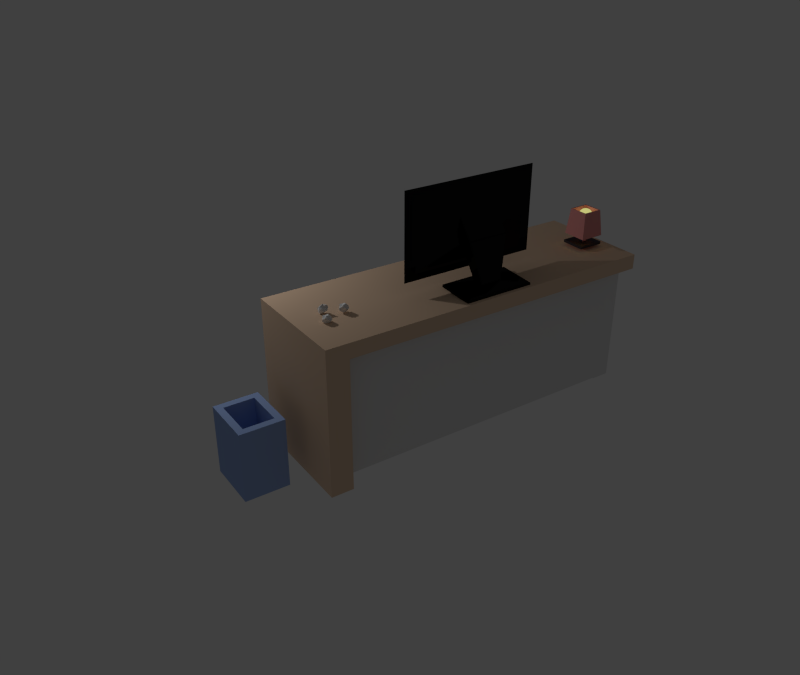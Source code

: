 # Source: deskr.blend  (saved by Blender 2.66.1; exported with 4.5.12 LTS)
import bpy
from mathutils import Matrix  # noqa: F401  (used for matrix-valued properties, if any)

bpy.ops.wm.read_factory_settings(use_empty=True)
scene = bpy.context.scene
scene.name = 'Scene'

# ---- collections
col_collection_1 = bpy.data.collections.new('Collection 1'); scene.collection.children.link(col_collection_1)
col_collection_3 = bpy.data.collections.new('Collection 3'); scene.collection.children.link(col_collection_3)
col_collection_3.hide_render = True
col_collection_3.hide_viewport = True
col_collection_4 = bpy.data.collections.new('Collection 4'); scene.collection.children.link(col_collection_4)
col_collection_4.hide_render = True
col_collection_4.hide_viewport = True

# ---- materials (node trees are filled in below, after node groups)
mat_material_014 = bpy.data.materials.new('Material.014')
mat_material_014.alpha_threshold = 0.0
mat_material_014.roughness = 0.5
mat_material_014.line_color = (0.0, 0.0, 0.0, 1.0)
mat_material_015 = bpy.data.materials.new('Material.015')
mat_material_015.alpha_threshold = 0.0
mat_material_015.roughness = 0.5
mat_material_015.line_color = (0.0, 0.0, 0.0, 1.0)
mat_material_013 = bpy.data.materials.new('Material.013')
mat_material_013.alpha_threshold = 0.0
mat_material_013.roughness = 0.5
mat_material_013.line_color = (0.0, 0.0, 0.0, 1.0)
mat_material_011 = bpy.data.materials.new('Material.011')
mat_material_011.alpha_threshold = 0.0
mat_material_011.roughness = 0.5
mat_material_011.line_color = (0.0, 0.0, 0.0, 1.0)
mat_material_012 = bpy.data.materials.new('Material.012')
mat_material_012.alpha_threshold = 0.0
mat_material_012.roughness = 0.5
mat_material_012.line_color = (0.0, 0.0, 0.0, 1.0)
mat_material_003 = bpy.data.materials.new('Material.003')
mat_material_003.alpha_threshold = 0.0
mat_material_003.roughness = 0.5
mat_material_003.line_color = (0.0, 0.0, 0.0, 1.0)
mat_material_004 = bpy.data.materials.new('Material.004')
mat_material_004.alpha_threshold = 0.0
mat_material_004.diffuse_color = (0.8, 0.5775, 0.4088, 1.0)
mat_material_004.roughness = 0.5
mat_material_004.line_color = (0.0, 0.0, 0.0, 1.0)
mat_material = bpy.data.materials.new('Material')
mat_material.alpha_threshold = 0.0
mat_material.roughness = 0.5
mat_material.line_color = (0.0, 0.0, 0.0, 1.0)

# ---- material node trees
mat_material_014.use_nodes = True; mat_material_014.node_tree.nodes.clear()
_N = mat_material_014.node_tree.nodes; _L = mat_material_014.node_tree.links
n0 = _N.new('ShaderNodeOutputMaterial'); n0.name = 'Material Output'; n0.location = (300, 300)
n0.width = 120
n1 = _N.new('ShaderNodeBsdfAnisotropic'); n1.name = 'Glossy BSDF'; n1.location = (100, 300)
n1.distribution = 'BECKMANN'
n1.inputs[0].default_value = (0.009018, 0.009018, 0.009018, 1.0)
n1.inputs[1].default_value = 0.0
_L.new(n1.outputs[0], n0.inputs[0])
n0.is_active_output = True
mat_material_015.use_nodes = True; mat_material_015.node_tree.nodes.clear()
_N = mat_material_015.node_tree.nodes; _L = mat_material_015.node_tree.links
n0 = _N.new('ShaderNodeOutputMaterial'); n0.name = 'Material Output'; n0.location = (300, 300)
n0.width = 120
n1 = _N.new('ShaderNodeBsdfDiffuse'); n1.name = 'Diffuse BSDF'; n1.location = (10, 300)
n1.inputs[0].default_value = (0.3321, 0.4635, 0.8, 1.0)
_L.new(n1.outputs[0], n0.inputs[0])
n0.is_active_output = True
mat_material_013.use_nodes = True; mat_material_013.node_tree.nodes.clear()
_N = mat_material_013.node_tree.nodes; _L = mat_material_013.node_tree.links
n0 = _N.new('ShaderNodeOutputMaterial'); n0.name = 'Material Output'; n0.location = (300, 300)
n0.width = 120
n1 = _N.new('ShaderNodeEmission'); n1.name = 'Emission'; n1.location = (100, 300)
n1.width = 150
n1.inputs[0].default_value = (0.8, 0.7845, 0.2731, 1.0)
n1.inputs[1].default_value = 0.7
_L.new(n1.outputs[0], n0.inputs[0])
n0.is_active_output = True
mat_material_011.use_nodes = True; mat_material_011.node_tree.nodes.clear()
_N = mat_material_011.node_tree.nodes; _L = mat_material_011.node_tree.links
n0 = _N.new('ShaderNodeOutputMaterial'); n0.name = 'Material Output'; n0.location = (300, 300)
n0.width = 120
n1 = _N.new('ShaderNodeBsdfDiffuse'); n1.name = 'Diffuse BSDF'; n1.location = (100, 300)
n1.inputs[0].default_value = (0.8, 0.3194, 0.3092, 1.0)
_L.new(n1.outputs[0], n0.inputs[0])
n0.is_active_output = True
mat_material_012.use_nodes = True; mat_material_012.node_tree.nodes.clear()
_N = mat_material_012.node_tree.nodes; _L = mat_material_012.node_tree.links
n0 = _N.new('ShaderNodeOutputMaterial'); n0.name = 'Material Output'; n0.location = (300, 300)
n0.width = 120
n1 = _N.new('ShaderNodeBsdfAnisotropic'); n1.name = 'Glossy BSDF'; n1.location = (100, 300)
n1.distribution = 'BECKMANN'
n1.inputs[0].default_value = (0.07024, 0.06202, 0.07658, 1.0)
n1.inputs[1].default_value = 0.5477
_L.new(n1.outputs[0], n0.inputs[0])
n0.is_active_output = True

# ---- world
world_world = bpy.data.worlds.new('World'); scene.world = world_world
world_world.color = (0.05088, 0.05088, 0.05088)
world_world.use_sun_shadow = False
world_world.sun_shadow_jitter_overblur = 0.0
world_world.cycles.sampling_method = 'MANUAL'
world_world.cycles.sample_map_resolution = 256

# ---- cameras
cam_camera = bpy.data.cameras.new('Camera')
cam_camera.clip_end = 100.0
cam_camera.lens = 35.0
cam_camera.sensor_width = 32.0
cam_camera.sensor_height = 18.0
cam_camera.ortho_scale = 7.314
cam_camera.dof.focus_distance = 0.0

# ---- lights
light_lamp = bpy.data.lights.new('Lamp', 'POINT')
light_lamp.transmission_factor = 0.0
light_lamp.cutoff_distance = 30.0
light_lamp.energy = 100.0
light_lamp.shadow_buffer_clip_start = 1.001
light_lamp.shadow_soft_size = 0.1
light_lamp.shadow_maximum_resolution = 0.006
light_lamp.use_absolute_resolution = True
light_lamp.cycles.use_multiple_importance_sampling = False

# ---- meshes
me_icosphere = bpy.data.meshes.new('Icosphere')
me_icosphere.from_pydata([(0.0, 0.0, -0.7384), (0.7236, -0.5257, -0.4472), (0.1078, 0.3281, -0.07426), (-1.329, -0.2893, 0.01971), (-0.2764, 0.8506, -0.4472), (0.745, 0.1687, -0.21), (0.2764, -0.4232, 0.4472), (-0.4404, -0.9091, 0.4331), (-0.7375, 0.3168, 0.7276), (-0.199, 0.8506, 0.4472), (0.8944, 0.0, 0.4472), (0.0, 0.0, 0.5485), (0.4253, -0.309, -0.589), (0.2629, -0.1811, -0.08476), (-0.1625, 0.1279, -0.4097), (0.4253, 0.309, -0.589), (0.8506, 0.0, -0.5257), (0.0872, -0.1937, -0.7167), (-0.7659, -0.5574, -0.4993), (-0.9662, -0.2663, 0.1059), (-0.4026, 0.2319, -0.9663), (0.2629, 0.809, -0.5257), (0.9724, -0.04804, 0.2372), (0.9511, -0.309, 0.0), (0.5878, -0.3816, 0.0), (0.0, -0.5726, 0.0), (0.4708, -0.8861, -0.2051), (-0.711, -0.937, -0.1371), (-1.399, 0.1001, 0.2804), (-0.6017, 0.6001, 0.2804), (0.0, 1.0, 0.0), (0.6092, 0.452, 0.2372), (0.6882, -0.5, 0.5257), (-0.2629, -0.809, 0.5257), (-0.8506, 0.0, 0.5257), (-0.7383, 0.809, 0.5257), (0.6882, 0.5, 0.5257), (0.5257, 0.0, 0.3992), (0.1625, -0.5, 0.8507), (-0.4253, -0.309, 0.8507), (-0.4253, 0.309, 0.8507), (-0.313, 0.5, 0.3992)], [], [(0, 12, 14), (1, 12, 16), (0, 14, 18), (0, 18, 20), (0, 20, 15), (1, 16, 23), (2, 13, 25), (3, 17, 27), (4, 19, 29), (5, 21, 31), (1, 23, 24), (2, 25, 26), (3, 27, 28), (4, 29, 30), (5, 31, 22), (6, 32, 38), (7, 33, 39), (8, 34, 40), (9, 35, 41), (10, 36, 37), (14, 13, 2), (14, 12, 13), (12, 1, 13), (16, 15, 5), (16, 12, 15), (12, 0, 15), (18, 17, 3), (18, 14, 17), (14, 2, 17), (20, 19, 4), (20, 18, 19), (18, 3, 19), (15, 21, 5), (15, 20, 21), (20, 4, 21), (23, 22, 10), (23, 16, 22), (16, 5, 22), (25, 24, 6), (25, 13, 24), (13, 1, 24), (27, 26, 7), (27, 17, 26), (17, 2, 26), (29, 28, 8), (29, 19, 28), (19, 3, 28), (31, 30, 9), (31, 21, 30), (21, 4, 30), (24, 32, 6), (24, 23, 32), (23, 10, 32), (26, 33, 7), (26, 25, 33), (25, 6, 33), (28, 34, 8), (28, 27, 34), (27, 7, 34), (30, 35, 9), (30, 29, 35), (29, 8, 35), (22, 36, 10), (22, 31, 36), (31, 9, 36), (38, 37, 11), (38, 32, 37), (32, 10, 37), (39, 38, 11), (39, 33, 38), (33, 6, 38), (40, 39, 11), (40, 34, 39), (34, 7, 39), (41, 40, 11), (41, 35, 40), (35, 8, 40), (37, 41, 11), (37, 36, 41), (36, 9, 41)])
me_icosphere.use_remesh_preserve_volume = False
me_icosphere.use_remesh_preserve_attributes = False
me_icosphere.use_mirror_vertex_groups = False
me_icosphere.update()
me_cube_004 = bpy.data.meshes.new('Cube.004')
me_cube_004.from_pydata([(0.7632, 1.275, -1.007), (-1.237, 1.275, -1.007), (0.7632, 1.275, 0.1957), (-1.237, 1.275, 0.1957), (0.8245, 1.303, -1.043), (-1.298, 1.303, -1.043), (0.8245, 1.303, 0.2326), (-1.298, 1.303, 0.2326), (0.06815, 1.303, -0.5888), (-0.5418, 1.303, -0.5888), (0.06815, 1.303, -0.2221), (-0.5418, 1.303, -0.2221), (0.8245, 1.303, -1.043), (-1.298, 1.303, -1.043), (0.8245, 1.303, 0.2326), (-1.298, 1.303, 0.2326), (0.06815, 1.303, -0.5888), (-0.5418, 1.303, -0.5888), (0.06815, 1.303, -0.2221), (-0.5418, 1.303, -0.2221), (0.04358, 1.457, -0.6186), (-0.5851, 1.457, -0.6186), (0.04358, 1.457, -0.2406), (-0.5851, 1.457, -0.2406), (-0.1749, 1.466, -0.4872), (-0.3667, 1.466, -0.4872), (-0.1749, 1.466, -0.372), (-0.3667, 1.466, -0.372), (0.04358, 1.329, -0.3367), (-0.5851, 1.329, -0.3367), (0.04358, 1.663, -0.5147), (-0.5851, 1.663, -0.5147), (-0.1749, 1.441, -0.4064), (-0.3667, 1.441, -0.4064), (-0.1749, 1.543, -0.4606), (-0.3667, 1.543, -0.4606), (0.04358, 1.328, -0.3384), (-0.5891, 1.328, -0.3384), (0.04358, 1.662, -0.5164), (-0.5891, 1.662, -0.5164), (-0.1749, 1.44, -0.4081), (-0.3667, 1.44, -0.4081), (-0.1749, 1.542, -0.4624), (-0.3667, 1.542, -0.4624), (-0.111, 1.596, -1.117), (-0.4346, 1.596, -1.117), (-0.111, 1.766, -1.127), (-0.4346, 1.766, -1.127), (-0.1749, 1.626, -1.012), (-0.3667, 1.626, -1.012), (-0.1749, 1.727, -1.067), (-0.3667, 1.727, -1.067), (0.2626, 1.396, -1.161), (-0.8082, 1.396, -1.161), (0.2626, 1.96, -1.193), (-0.8082, 1.96, -1.193), (0.2626, 1.393, -1.198), (-0.8082, 1.393, -1.198), (0.2626, 1.958, -1.23), (-0.8082, 1.958, -1.23), (0.8245, 1.303, -1.043), (0.7636, 1.274, -1.007), (-1.237, 1.274, -1.007), (-1.298, 1.303, -1.043), (0.7636, 1.274, 0.196), (0.8245, 1.303, 0.2326), (-1.298, 1.303, 0.2326), (-1.237, 1.274, 0.196), (0.7632, 1.268, -1.007), (-1.237, 1.268, -1.007), (0.7636, 1.268, -1.007), (-1.237, 1.268, -1.007), (0.7636, 1.268, 0.196), (-1.237, 1.268, 0.196)], [], [(0, 1, 21, 20), (66, 63, 5, 7), (63, 60, 4, 5), (60, 65, 6, 4), (65, 66, 7, 6), (0, 2, 64, 61), (3, 1, 62, 67), (2, 3, 67, 64), (7, 5, 9, 11), (5, 4, 8, 9), (6, 7, 11, 10), (4, 6, 10, 8), (10, 6, 14, 18), (8, 10, 18, 16), (5, 9, 17, 13), (4, 8, 16, 12), (10, 11, 19, 18), (11, 9, 17, 19), (11, 7, 15, 19), (9, 8, 16, 17), (21, 23, 31, 29), (18, 19, 27, 26), (2, 0, 20, 22), (19, 17, 25, 27), (17, 16, 24, 25), (3, 2, 22, 23), (16, 18, 26, 24), (1, 3, 23, 21), (33, 32, 40, 41), (26, 27, 35, 34), (20, 21, 29, 28), (27, 25, 33, 35), (22, 20, 28, 30), (25, 24, 32, 33), (24, 26, 34, 32), (23, 22, 30, 31), (42, 43, 51, 50), (32, 34, 42, 40), (31, 30, 38, 39), (29, 31, 39, 37), (34, 35, 43, 42), (28, 29, 37, 36), (35, 33, 41, 43), (30, 28, 36, 38), (45, 47, 55, 53), (36, 37, 45, 44), (43, 41, 49, 51), (38, 36, 44, 46), (41, 40, 48, 49), (40, 42, 50, 48), (39, 38, 46, 47), (37, 39, 47, 45), (53, 55, 59, 57), (44, 45, 53, 52), (47, 46, 54, 55), (46, 44, 52, 54), (57, 59, 58, 56), (52, 53, 57, 56), (55, 54, 58, 59), (54, 52, 56, 58), (1, 0, 2, 3), (60, 63, 62, 61), (64, 67, 66, 65), (61, 64, 65, 60), (67, 62, 63, 66), (62, 1, 69, 71), (69, 68, 70, 71), (64, 61, 70, 72), (62, 67, 73, 71), (0, 61, 70, 68), (1, 0, 68, 69), (61, 62, 71, 70), (67, 64, 72, 73)])
me_cube_004.materials.append(mat_material_014)
me_cube_004.use_remesh_preserve_volume = False
me_cube_004.use_remesh_preserve_attributes = False
me_cube_004.use_mirror_vertex_groups = False
me_cube_004.auto_texspace = False
me_cube_004.update()
me_cube_003 = bpy.data.meshes.new('Cube.003')
me_cube_003.from_pydata([(3.925, -0.9385, 0.975), (3.925, -0.3184, 0.975), (4.689, -0.3184, 0.975), (4.689, -0.9385, 0.975), (3.925, -0.9385, 1.965), (3.925, -0.3184, 1.965), (4.689, -0.3184, 1.965), (4.689, -0.9385, 1.965), (4.005, -0.8581, 1.055), (4.005, -0.3987, 1.055), (4.609, -0.3987, 1.055), (4.609, -0.8581, 1.055), (4.023, -0.84, 1.965), (4.023, -0.4168, 1.965), (4.591, -0.4168, 1.965), (4.591, -0.84, 1.965), (3.925, -0.3184, 1.867), (3.925, -0.9385, 1.867), (4.689, -0.3184, 1.867), (4.689, -0.9385, 1.867), (3.925, -0.9385, 1.113), (4.689, -0.9385, 1.113), (4.689, -0.3184, 1.113), (3.925, -0.3184, 1.113)], [], [(20, 23, 1, 0), (23, 22, 2, 1), (22, 21, 3, 2), (21, 20, 0, 3), (0, 1, 2, 3), (8, 9, 13, 12), (9, 10, 14, 13), (10, 11, 15, 14), (11, 8, 12, 15), (11, 10, 9, 8), (6, 5, 13, 14), (7, 6, 14, 15), (5, 4, 12, 13), (4, 7, 15, 12), (4, 5, 16, 17), (5, 6, 18, 16), (6, 7, 19, 18), (7, 4, 17, 19), (16, 18, 22, 23), (18, 19, 21, 22), (17, 16, 23, 20), (19, 17, 20, 21)])
me_cube_003.materials.append(mat_material_015)
me_cube_003.use_remesh_preserve_volume = False
me_cube_003.use_remesh_preserve_attributes = False
me_cube_003.use_mirror_vertex_groups = False
me_cube_003.update()
me_sphere = bpy.data.meshes.new('Sphere')
me_sphere.from_pydata([(-1.038, -3.434, -0.4578), (-1.057, -3.434, -0.4636), (-1.074, -3.434, -0.4729), (-1.09, -3.434, -0.4855), (-1.102, -3.434, -0.5009), (-1.112, -3.434, -0.5184), (-1.118, -3.434, -0.5374), (-1.12, -3.434, -0.5572), (-1.118, -3.434, -0.577), (-1.112, -3.434, -0.596), (-1.056, -3.434, -0.7299), (-1.05, -3.434, -0.7368), (-1.043, -3.434, -0.7425), (-1.036, -3.434, -0.7467), (-1.027, -3.434, -0.7493), (-1.038, -3.43, -0.4578), (-1.056, -3.426, -0.4636), (-1.073, -3.423, -0.4729), (-1.088, -3.42, -0.4855), (-1.101, -3.418, -0.5009), (-1.11, -3.416, -0.5184), (-1.116, -3.415, -0.5374), (-1.118, -3.414, -0.5572), (-1.116, -3.415, -0.577), (-1.11, -3.416, -0.596), (-1.055, -3.427, -0.7299), (-1.05, -3.428, -0.7368), (-1.043, -3.429, -0.7425), (-1.035, -3.431, -0.7467), (-1.027, -3.432, -0.7493), (-1.036, -3.426, -0.4578), (-1.054, -3.419, -0.4636), (-1.07, -3.412, -0.4729), (-1.084, -3.407, -0.4855), (-1.096, -3.402, -0.5009), (-1.105, -3.398, -0.5184), (-1.11, -3.396, -0.5374), (-1.112, -3.395, -0.5572), (-1.11, -3.396, -0.577), (-1.105, -3.398, -0.596), (-1.053, -3.42, -0.7299), (-1.048, -3.422, -0.7368), (-1.042, -3.424, -0.7425), (-1.034, -3.427, -0.7467), (-1.026, -3.431, -0.7493), (-1.035, -3.423, -0.4578), (-1.05, -3.412, -0.4636), (-1.065, -3.403, -0.4729), (-1.078, -3.394, -0.4855), (-1.088, -3.387, -0.5009), (-1.096, -3.382, -0.5184), (-1.101, -3.379, -0.5374), (-1.102, -3.378, -0.5572), (-1.101, -3.379, -0.577), (-1.096, -3.382, -0.596), (-1.05, -3.413, -0.7299), (-1.045, -3.416, -0.7368), (-1.039, -3.42, -0.7425), (-1.033, -3.424, -0.7467), (-1.026, -3.429, -0.7493), (-1.032, -3.42, -0.4578), (-1.046, -3.407, -0.4636), (-1.058, -3.394, -0.4729), (-1.069, -3.383, -0.4855), (-1.078, -3.374, -0.5009), (-1.084, -3.368, -0.5184), (-1.088, -3.364, -0.5374), (-1.09, -3.362, -0.5572), (-1.088, -3.364, -0.577), (-1.084, -3.368, -0.596), (-1.045, -3.407, -0.7299), (-1.041, -3.411, -0.7368), (-1.036, -3.416, -0.7425), (-1.03, -3.422, -0.7467), (-1.024, -3.428, -0.7493), (-1.029, -3.418, -0.4578), (-1.04, -3.402, -0.4636), (-1.049, -3.387, -0.4729), (-1.058, -3.374, -0.4855), (-1.065, -3.364, -0.5009), (-1.07, -3.356, -0.5184), (-1.073, -3.351, -0.5374), (-1.074, -3.35, -0.5572), (-1.073, -3.351, -0.577), (-1.07, -3.356, -0.596), (-1.039, -3.403, -0.7299), (-1.036, -3.407, -0.7368), (-1.032, -3.413, -0.7425), (-1.028, -3.42, -0.7467), (-1.023, -3.427, -0.7493), (-1.026, -3.416, -0.4578), (-1.033, -3.398, -0.4636), (-1.04, -3.382, -0.4729), (-1.046, -3.368, -0.4855), (-1.05, -3.356, -0.5009), (-1.054, -3.348, -0.5184), (-1.056, -3.342, -0.5374), (-1.057, -3.34, -0.5572), (-1.056, -3.342, -0.577), (-1.054, -3.348, -0.596), (-1.033, -3.399, -0.7299), (-1.03, -3.404, -0.7368), (-1.028, -3.411, -0.7425), (-1.025, -3.418, -0.7467), (-1.022, -3.426, -0.7493), (-1.022, -3.415, -0.4578), (-1.026, -3.396, -0.4636), (-1.029, -3.379, -0.4729), (-1.032, -3.364, -0.4855), (-1.035, -3.351, -0.5009), (-1.036, -3.342, -0.5184), (-1.038, -3.337, -0.5374), (-1.038, -3.335, -0.5572), (-1.038, -3.337, -0.577), (-1.036, -3.342, -0.596), (-1.026, -3.397, -0.7299), (-1.024, -3.402, -0.7368), (-1.023, -3.409, -0.7425), (-1.022, -3.417, -0.7467), (-1.02, -3.425, -0.7493), (-1.018, -3.414, -0.4578), (-1.018, -3.395, -0.4636), (-1.018, -3.378, -0.4729), (-1.018, -3.362, -0.4855), (-1.018, -3.35, -0.5009), (-1.018, -3.34, -0.5184), (-1.018, -3.335, -0.5374), (-1.018, -3.333, -0.5572), (-1.018, -3.335, -0.577), (-1.018, -3.34, -0.596), (-1.018, -3.396, -0.7299), (-1.018, -3.402, -0.7368), (-1.018, -3.409, -0.7425), (-1.018, -3.417, -0.7467), (-1.018, -3.425, -0.7493), (-1.014, -3.415, -0.4578), (-1.011, -3.396, -0.4636), (-1.007, -3.379, -0.4729), (-1.004, -3.364, -0.4855), (-1.002, -3.351, -0.5009), (-0.9999, -3.342, -0.5184), (-0.9988, -3.337, -0.5374), (-0.9984, -3.335, -0.5572), (-0.9988, -3.337, -0.577), (-0.9999, -3.342, -0.596), (-1.011, -3.397, -0.7299), (-1.012, -3.402, -0.7368), (-1.013, -3.409, -0.7425), (-1.015, -3.417, -0.7467), (-1.016, -3.425, -0.7493), (-1.011, -3.416, -0.4578), (-1.003, -3.398, -0.4636), (-0.9966, -3.382, -0.4729), (-0.9907, -3.368, -0.4855), (-0.9859, -3.356, -0.5009), (-0.9823, -3.348, -0.5184), (-0.9801, -3.342, -0.5374), (-0.9794, -3.34, -0.5572), (-0.9801, -3.342, -0.577), (-0.9823, -3.348, -0.596), (-1.004, -3.399, -0.7299), (-1.006, -3.404, -0.7368), (-1.008, -3.411, -0.7425), (-1.011, -3.418, -0.7467), (-1.015, -3.426, -0.7493), (-1.007, -3.418, -0.4578), (-0.9966, -3.402, -0.4636), (-0.9869, -3.387, -0.4729), (-0.9783, -3.374, -0.4855), (-0.9713, -3.364, -0.5009), (-0.9661, -3.356, -0.5184), (-0.9629, -3.351, -0.5374), (-0.9618, -3.35, -0.5572), (-0.9629, -3.351, -0.577), (-0.9661, -3.356, -0.596), (-0.9971, -3.403, -0.7299), (-1.0, -3.407, -0.7368), (-1.004, -3.413, -0.7425), (-1.008, -3.42, -0.7467), (-1.013, -3.427, -0.7493), (-1.004, -3.42, -0.4578), (-0.9907, -3.407, -0.4636), (-0.9783, -3.394, -0.4729), (-0.9675, -3.383, -0.4855), (-0.9586, -3.374, -0.5009), (-0.9519, -3.368, -0.5184), (-0.9479, -3.364, -0.5374), (-0.9465, -3.362, -0.5572), (-0.9479, -3.364, -0.577), (-0.9519, -3.368, -0.596), (-0.9914, -3.407, -0.7299), (-0.9954, -3.411, -0.7368), (-1.0, -3.416, -0.7425), (-1.006, -3.422, -0.7467), (-1.012, -3.428, -0.7493), (-1.002, -3.423, -0.4578), (-0.9859, -3.412, -0.4636), (-0.9713, -3.403, -0.4729), (-0.9586, -3.394, -0.4855), (-0.9481, -3.387, -0.5009), (-0.9403, -3.382, -0.5184), (-0.9355, -3.379, -0.5374), (-0.9339, -3.378, -0.5572), (-0.9355, -3.379, -0.577), (-0.9403, -3.382, -0.596), (-0.9867, -3.413, -0.7299), (-0.9914, -3.416, -0.7368), (-0.9971, -3.42, -0.7425), (-1.004, -3.424, -0.7467), (-1.011, -3.429, -0.7493), (-0.9999, -3.426, -0.4578), (-0.9823, -3.419, -0.4636), (-0.9661, -3.412, -0.4729), (-0.9519, -3.407, -0.4855), (-0.9403, -3.402, -0.5009), (-0.9316, -3.398, -0.5184), (-0.9263, -3.396, -0.5374), (-0.9245, -3.395, -0.5572), (-0.9263, -3.396, -0.577), (-0.9316, -3.398, -0.596), (-0.9832, -3.42, -0.7299), (-0.9884, -3.422, -0.7368), (-0.9948, -3.424, -0.7425), (-1.002, -3.427, -0.7467), (-1.01, -3.431, -0.7493), (-0.9988, -3.43, -0.4578), (-0.9801, -3.426, -0.4636), (-0.9629, -3.423, -0.4729), (-0.9479, -3.42, -0.4855), (-0.9355, -3.418, -0.5009), (-0.9263, -3.416, -0.5184), (-0.9206, -3.415, -0.5374), (-0.9187, -3.414, -0.5572), (-0.9206, -3.415, -0.577), (-0.9263, -3.416, -0.596), (-0.981, -3.427, -0.7299), (-0.9866, -3.428, -0.7368), (-0.9933, -3.429, -0.7425), (-1.001, -3.431, -0.7467), (-1.009, -3.432, -0.7493), (-0.9984, -3.434, -0.4578), (-0.9794, -3.434, -0.4636), (-0.9618, -3.434, -0.4729), (-0.9465, -3.434, -0.4855), (-0.9339, -3.434, -0.5009), (-0.9245, -3.434, -0.5184), (-0.9187, -3.434, -0.5374), (-0.9168, -3.434, -0.5572), (-0.9187, -3.434, -0.577), (-0.9245, -3.434, -0.596), (-0.9803, -3.434, -0.7299), (-0.986, -3.434, -0.7368), (-0.9929, -3.434, -0.7425), (-1.001, -3.434, -0.7467), (-1.009, -3.434, -0.7493), (-0.9988, -3.438, -0.4578), (-0.9801, -3.442, -0.4636), (-0.9629, -3.445, -0.4729), (-0.9479, -3.448, -0.4855), (-0.9355, -3.45, -0.5009), (-0.9263, -3.452, -0.5184), (-0.9206, -3.453, -0.5374), (-0.9187, -3.454, -0.5572), (-0.9206, -3.453, -0.577), (-0.9263, -3.452, -0.596), (-0.981, -3.441, -0.7299), (-0.9866, -3.44, -0.7368), (-0.9933, -3.439, -0.7425), (-1.001, -3.437, -0.7467), (-1.009, -3.436, -0.7493), (-0.9999, -3.442, -0.4578), (-0.9823, -3.449, -0.4636), (-0.9661, -3.456, -0.4729), (-0.9519, -3.461, -0.4855), (-0.9403, -3.466, -0.5009), (-0.9316, -3.47, -0.5184), (-0.9263, -3.472, -0.5374), (-0.9245, -3.473, -0.5572), (-0.9263, -3.472, -0.577), (-0.9316, -3.47, -0.596), (-0.9832, -3.449, -0.7299), (-0.9884, -3.446, -0.7368), (-0.9948, -3.444, -0.7425), (-1.002, -3.441, -0.7467), (-1.01, -3.437, -0.7493), (-1.002, -3.445, -0.4578), (-0.9859, -3.456, -0.4636), (-0.9713, -3.465, -0.4729), (-0.9586, -3.474, -0.4855), (-0.9481, -3.481, -0.5009), (-0.9403, -3.486, -0.5184), (-0.9355, -3.489, -0.5374), (-0.9339, -3.49, -0.5572), (-0.9355, -3.489, -0.577), (-0.9403, -3.486, -0.596), (-0.9867, -3.455, -0.7299), (-0.9914, -3.452, -0.7368), (-0.9971, -3.448, -0.7425), (-1.004, -3.444, -0.7467), (-1.011, -3.439, -0.7493), (-1.004, -3.448, -0.4578), (-0.9907, -3.461, -0.4636), (-0.9783, -3.474, -0.4729), (-0.9675, -3.485, -0.4855), (-0.9586, -3.494, -0.5009), (-0.9519, -3.5, -0.5184), (-0.9479, -3.504, -0.5374), (-0.9465, -3.506, -0.5572), (-0.9479, -3.504, -0.577), (-0.9519, -3.5, -0.596), (-0.9914, -3.461, -0.7299), (-0.9954, -3.457, -0.7368), (-1.0, -3.452, -0.7425), (-1.006, -3.446, -0.7467), (-1.012, -3.44, -0.7493), (-1.007, -3.45, -0.4578), (-0.9966, -3.466, -0.4636), (-0.9869, -3.481, -0.4729), (-0.9783, -3.494, -0.4855), (-0.9713, -3.504, -0.5009), (-0.9661, -3.512, -0.5184), (-0.9629, -3.517, -0.5374), (-0.9618, -3.518, -0.5572), (-0.9629, -3.517, -0.577), (-0.9661, -3.512, -0.596), (-0.9971, -3.466, -0.7299), (-1.0, -3.461, -0.7368), (-1.004, -3.455, -0.7425), (-1.008, -3.449, -0.7467), (-1.013, -3.441, -0.7493), (-1.018, -3.434, -0.7502), (-1.011, -3.452, -0.4578), (-1.003, -3.47, -0.4636), (-0.9966, -3.486, -0.4729), (-0.9907, -3.5, -0.4855), (-0.9859, -3.512, -0.5009), (-0.9823, -3.521, -0.5184), (-0.9801, -3.526, -0.5374), (-0.9794, -3.528, -0.5572), (-0.9801, -3.526, -0.577), (-0.9823, -3.521, -0.596), (-1.004, -3.469, -0.7299), (-1.006, -3.464, -0.7368), (-1.008, -3.457, -0.7425), (-1.011, -3.45, -0.7467), (-1.015, -3.442, -0.7493), (-1.014, -3.453, -0.4578), (-1.011, -3.472, -0.4636), (-1.007, -3.489, -0.4729), (-1.004, -3.504, -0.4855), (-1.002, -3.517, -0.5009), (-0.9999, -3.526, -0.5184), (-0.9988, -3.532, -0.5374), (-0.9984, -3.533, -0.5572), (-0.9988, -3.532, -0.577), (-0.9999, -3.526, -0.596), (-1.011, -3.471, -0.7299), (-1.012, -3.466, -0.7368), (-1.013, -3.459, -0.7425), (-1.015, -3.451, -0.7467), (-1.016, -3.443, -0.7493), (-1.018, -3.454, -0.4578), (-1.018, -3.473, -0.4636), (-1.018, -3.49, -0.4729), (-1.018, -3.506, -0.4855), (-1.018, -3.518, -0.5009), (-1.018, -3.528, -0.5184), (-1.018, -3.533, -0.5374), (-1.018, -3.535, -0.5572), (-1.018, -3.533, -0.577), (-1.018, -3.528, -0.596), (-1.018, -3.472, -0.7299), (-1.018, -3.466, -0.7368), (-1.018, -3.459, -0.7425), (-1.018, -3.451, -0.7467), (-1.018, -3.443, -0.7493), (-1.022, -3.453, -0.4578), (-1.026, -3.472, -0.4636), (-1.029, -3.489, -0.4729), (-1.032, -3.504, -0.4855), (-1.035, -3.517, -0.5009), (-1.036, -3.526, -0.5184), (-1.038, -3.532, -0.5374), (-1.038, -3.533, -0.5572), (-1.038, -3.532, -0.577), (-1.036, -3.526, -0.596), (-1.026, -3.471, -0.7299), (-1.024, -3.466, -0.7368), (-1.023, -3.459, -0.7425), (-1.022, -3.451, -0.7467), (-1.02, -3.443, -0.7493), (-1.026, -3.452, -0.4578), (-1.033, -3.47, -0.4636), (-1.04, -3.486, -0.4729), (-1.046, -3.5, -0.4855), (-1.05, -3.512, -0.5009), (-1.054, -3.521, -0.5184), (-1.056, -3.526, -0.5374), (-1.057, -3.528, -0.5572), (-1.056, -3.526, -0.577), (-1.054, -3.521, -0.596), (-1.033, -3.469, -0.7299), (-1.03, -3.464, -0.7368), (-1.028, -3.457, -0.7425), (-1.025, -3.45, -0.7467), (-1.022, -3.442, -0.7493), (-1.029, -3.45, -0.4578), (-1.04, -3.466, -0.4636), (-1.049, -3.481, -0.4729), (-1.058, -3.494, -0.4855), (-1.065, -3.504, -0.5009), (-1.07, -3.512, -0.5184), (-1.073, -3.517, -0.5374), (-1.074, -3.518, -0.5572), (-1.073, -3.517, -0.577), (-1.07, -3.512, -0.596), (-1.039, -3.466, -0.7299), (-1.036, -3.461, -0.7368), (-1.032, -3.455, -0.7425), (-1.028, -3.449, -0.7467), (-1.023, -3.441, -0.7493), (-1.032, -3.448, -0.4578), (-1.046, -3.461, -0.4636), (-1.058, -3.474, -0.4729), (-1.069, -3.485, -0.4855), (-1.078, -3.494, -0.5009), (-1.084, -3.5, -0.5184), (-1.088, -3.504, -0.5374), (-1.09, -3.506, -0.5572), (-1.088, -3.504, -0.577), (-1.084, -3.5, -0.596), (-1.045, -3.461, -0.7299), (-1.041, -3.457, -0.7368), (-1.036, -3.452, -0.7425), (-1.03, -3.446, -0.7467), (-1.024, -3.44, -0.7493), (-1.035, -3.445, -0.4578), (-1.05, -3.456, -0.4636), (-1.065, -3.465, -0.4729), (-1.078, -3.474, -0.4855), (-1.088, -3.481, -0.5009), (-1.096, -3.486, -0.5184), (-1.101, -3.489, -0.5374), (-1.102, -3.49, -0.5572), (-1.101, -3.489, -0.577), (-1.096, -3.486, -0.596), (-1.05, -3.455, -0.7299), (-1.045, -3.452, -0.7368), (-1.039, -3.448, -0.7425), (-1.033, -3.444, -0.7467), (-1.026, -3.439, -0.7493), (-1.018, -3.434, -0.4558), (-1.036, -3.442, -0.4578), (-1.054, -3.449, -0.4636), (-1.07, -3.456, -0.4729), (-1.084, -3.461, -0.4855), (-1.096, -3.466, -0.5009), (-1.105, -3.47, -0.5184), (-1.11, -3.472, -0.5374), (-1.112, -3.473, -0.5572), (-1.11, -3.472, -0.577), (-1.105, -3.47, -0.596), (-1.053, -3.449, -0.7299), (-1.048, -3.446, -0.7368), (-1.042, -3.444, -0.7425), (-1.034, -3.441, -0.7467), (-1.026, -3.437, -0.7493), (-1.038, -3.438, -0.4578), (-1.056, -3.442, -0.4636), (-1.073, -3.445, -0.4729), (-1.088, -3.448, -0.4855), (-1.101, -3.45, -0.5009), (-1.11, -3.452, -0.5184), (-1.116, -3.453, -0.5374), (-1.118, -3.454, -0.5572), (-1.116, -3.453, -0.577), (-1.11, -3.452, -0.596), (-1.055, -3.441, -0.7299), (-1.05, -3.44, -0.7368), (-1.043, -3.439, -0.7425), (-1.035, -3.437, -0.7467), (-1.027, -3.436, -0.7493)], [], [(11, 10, 25, 26), (6, 5, 20, 21), (1, 0, 15, 16), (12, 11, 26, 27), (7, 6, 21, 22), (2, 1, 16, 17), (13, 12, 27, 28), (8, 7, 22, 23), (3, 2, 17, 18), (14, 13, 28, 29), (9, 8, 23, 24), (4, 3, 18, 19), (10, 9, 24, 25), (5, 4, 19, 20), (26, 25, 40, 41), (21, 20, 35, 36), (16, 15, 30, 31), (27, 26, 41, 42), (22, 21, 36, 37), (17, 16, 31, 32), (28, 27, 42, 43), (23, 22, 37, 38), (18, 17, 32, 33), (29, 28, 43, 44), (24, 23, 38, 39), (19, 18, 33, 34), (25, 24, 39, 40), (20, 19, 34, 35), (40, 39, 54, 55), (35, 34, 49, 50), (41, 40, 55, 56), (36, 35, 50, 51), (31, 30, 45, 46), (42, 41, 56, 57), (37, 36, 51, 52), (32, 31, 46, 47), (43, 42, 57, 58), (38, 37, 52, 53), (33, 32, 47, 48), (44, 43, 58, 59), (39, 38, 53, 54), (34, 33, 48, 49), (48, 47, 62, 63), (59, 58, 73, 74), (54, 53, 68, 69), (49, 48, 63, 64), (55, 54, 69, 70), (50, 49, 64, 65), (56, 55, 70, 71), (51, 50, 65, 66), (46, 45, 60, 61), (57, 56, 71, 72), (52, 51, 66, 67), (47, 46, 61, 62), (58, 57, 72, 73), (53, 52, 67, 68), (67, 66, 81, 82), (62, 61, 76, 77), (73, 72, 87, 88), (68, 67, 82, 83), (63, 62, 77, 78), (74, 73, 88, 89), (69, 68, 83, 84), (64, 63, 78, 79), (70, 69, 84, 85), (65, 64, 79, 80), (71, 70, 85, 86), (66, 65, 80, 81), (61, 60, 75, 76), (72, 71, 86, 87), (86, 85, 100, 101), (81, 80, 95, 96), (76, 75, 90, 91), (87, 86, 101, 102), (82, 81, 96, 97), (77, 76, 91, 92), (88, 87, 102, 103), (83, 82, 97, 98), (78, 77, 92, 93), (89, 88, 103, 104), (84, 83, 98, 99), (79, 78, 93, 94), (85, 84, 99, 100), (80, 79, 94, 95), (100, 99, 114, 115), (95, 94, 109, 110), (101, 100, 115, 116), (96, 95, 110, 111), (91, 90, 105, 106), (102, 101, 116, 117), (97, 96, 111, 112), (92, 91, 106, 107), (103, 102, 117, 118), (98, 97, 112, 113), (93, 92, 107, 108), (104, 103, 118, 119), (99, 98, 113, 114), (94, 93, 108, 109), (108, 107, 122, 123), (119, 118, 133, 134), (114, 113, 128, 129), (109, 108, 123, 124), (115, 114, 129, 130), (110, 109, 124, 125), (116, 115, 130, 131), (111, 110, 125, 126), (106, 105, 120, 121), (117, 116, 131, 132), (112, 111, 126, 127), (107, 106, 121, 122), (118, 117, 132, 133), (113, 112, 127, 128), (127, 126, 141, 142), (122, 121, 136, 137), (133, 132, 147, 148), (128, 127, 142, 143), (123, 122, 137, 138), (134, 133, 148, 149), (129, 128, 143, 144), (124, 123, 138, 139), (130, 129, 144, 145), (125, 124, 139, 140), (131, 130, 145, 146), (126, 125, 140, 141), (121, 120, 135, 136), (132, 131, 146, 147), (146, 145, 160, 161), (141, 140, 155, 156), (136, 135, 150, 151), (147, 146, 161, 162), (142, 141, 156, 157), (137, 136, 151, 152), (148, 147, 162, 163), (143, 142, 157, 158), (138, 137, 152, 153), (149, 148, 163, 164), (144, 143, 158, 159), (139, 138, 153, 154), (145, 144, 159, 160), (140, 139, 154, 155), (160, 159, 174, 175), (155, 154, 169, 170), (161, 160, 175, 176), (156, 155, 170, 171), (151, 150, 165, 166), (162, 161, 176, 177), (157, 156, 171, 172), (152, 151, 166, 167), (163, 162, 177, 178), (158, 157, 172, 173), (153, 152, 167, 168), (164, 163, 178, 179), (159, 158, 173, 174), (154, 153, 168, 169), (179, 178, 193, 194), (174, 173, 188, 189), (169, 168, 183, 184), (175, 174, 189, 190), (170, 169, 184, 185), (176, 175, 190, 191), (171, 170, 185, 186), (166, 165, 180, 181), (177, 176, 191, 192), (172, 171, 186, 187), (167, 166, 181, 182), (178, 177, 192, 193), (173, 172, 187, 188), (168, 167, 182, 183), (182, 181, 196, 197), (193, 192, 207, 208), (188, 187, 202, 203), (183, 182, 197, 198), (194, 193, 208, 209), (189, 188, 203, 204), (184, 183, 198, 199), (190, 189, 204, 205), (185, 184, 199, 200), (191, 190, 205, 206), (186, 185, 200, 201), (181, 180, 195, 196), (192, 191, 206, 207), (187, 186, 201, 202), (201, 200, 215, 216), (196, 195, 210, 211), (207, 206, 221, 222), (202, 201, 216, 217), (197, 196, 211, 212), (208, 207, 222, 223), (203, 202, 217, 218), (198, 197, 212, 213), (209, 208, 223, 224), (204, 203, 218, 219), (199, 198, 213, 214), (205, 204, 219, 220), (200, 199, 214, 215), (206, 205, 220, 221), (220, 219, 234, 235), (215, 214, 229, 230), (221, 220, 235, 236), (216, 215, 230, 231), (211, 210, 225, 226), (222, 221, 236, 237), (217, 216, 231, 232), (212, 211, 226, 227), (223, 222, 237, 238), (218, 217, 232, 233), (213, 212, 227, 228), (224, 223, 238, 239), (219, 218, 233, 234), (214, 213, 228, 229), (239, 238, 253, 254), (234, 233, 248, 249), (229, 228, 243, 244), (235, 234, 249, 250), (230, 229, 244, 245), (236, 235, 250, 251), (231, 230, 245, 246), (226, 225, 240, 241), (237, 236, 251, 252), (232, 231, 246, 247), (227, 226, 241, 242), (238, 237, 252, 253), (233, 232, 247, 248), (228, 227, 242, 243), (242, 241, 256, 257), (253, 252, 267, 268), (248, 247, 262, 263), (243, 242, 257, 258), (254, 253, 268, 269), (249, 248, 263, 264), (244, 243, 258, 259), (250, 249, 264, 265), (245, 244, 259, 260), (251, 250, 265, 266), (246, 245, 260, 261), (241, 240, 255, 256), (252, 251, 266, 267), (247, 246, 261, 262), (261, 260, 275, 276), (256, 255, 270, 271), (267, 266, 281, 282), (262, 261, 276, 277), (257, 256, 271, 272), (268, 267, 282, 283), (263, 262, 277, 278), (258, 257, 272, 273), (269, 268, 283, 284), (264, 263, 278, 279), (259, 258, 273, 274), (265, 264, 279, 280), (260, 259, 274, 275), (266, 265, 280, 281), (280, 279, 294, 295), (275, 274, 289, 290), (281, 280, 295, 296), (276, 275, 290, 291), (271, 270, 285, 286), (282, 281, 296, 297), (277, 276, 291, 292), (272, 271, 286, 287), (283, 282, 297, 298), (278, 277, 292, 293), (273, 272, 287, 288), (284, 283, 298, 299), (279, 278, 293, 294), (274, 273, 288, 289), (299, 298, 313, 314), (294, 293, 308, 309), (289, 288, 303, 304), (295, 294, 309, 310), (290, 289, 304, 305), (296, 295, 310, 311), (291, 290, 305, 306), (286, 285, 300, 301), (297, 296, 311, 312), (292, 291, 306, 307), (287, 286, 301, 302), (298, 297, 312, 313), (293, 292, 307, 308), (288, 287, 302, 303), (313, 312, 327, 328), (308, 307, 322, 323), (303, 302, 317, 318), (314, 313, 328, 329), (309, 308, 323, 324), (304, 303, 318, 319), (310, 309, 324, 325), (305, 304, 319, 320), (311, 310, 325, 326), (306, 305, 320, 321), (301, 300, 315, 316), (312, 311, 326, 327), (307, 306, 321, 322), (302, 301, 316, 317), (316, 315, 331, 332), (327, 326, 342, 343), (322, 321, 337, 338), (317, 316, 332, 333), (328, 327, 343, 344), (323, 322, 338, 339), (318, 317, 333, 334), (329, 328, 344, 345), (324, 323, 339, 340), (319, 318, 334, 335), (325, 324, 340, 341), (320, 319, 335, 336), (326, 325, 341, 342), (321, 320, 336, 337), (336, 335, 350, 351), (342, 341, 356, 357), (337, 336, 351, 352), (332, 331, 346, 347), (343, 342, 357, 358), (338, 337, 352, 353), (333, 332, 347, 348), (344, 343, 358, 359), (339, 338, 353, 354), (334, 333, 348, 349), (345, 344, 359, 360), (340, 339, 354, 355), (335, 334, 349, 350), (341, 340, 355, 356), (355, 354, 369, 370), (350, 349, 364, 365), (356, 355, 370, 371), (351, 350, 365, 366), (357, 356, 371, 372), (352, 351, 366, 367), (347, 346, 361, 362), (358, 357, 372, 373), (353, 352, 367, 368), (348, 347, 362, 363), (359, 358, 373, 374), (354, 353, 368, 369), (349, 348, 363, 364), (360, 359, 374, 375), (374, 373, 388, 389), (369, 368, 383, 384), (364, 363, 378, 379), (375, 374, 389, 390), (370, 369, 384, 385), (365, 364, 379, 380), (371, 370, 385, 386), (366, 365, 380, 381), (372, 371, 386, 387), (367, 366, 381, 382), (362, 361, 376, 377), (373, 372, 387, 388), (368, 367, 382, 383), (363, 362, 377, 378), (377, 376, 391, 392), (388, 387, 402, 403), (383, 382, 397, 398), (378, 377, 392, 393), (389, 388, 403, 404), (384, 383, 398, 399), (379, 378, 393, 394), (390, 389, 404, 405), (385, 384, 399, 400), (380, 379, 394, 395), (386, 385, 400, 401), (381, 380, 395, 396), (387, 386, 401, 402), (382, 381, 396, 397), (396, 395, 410, 411), (402, 401, 416, 417), (397, 396, 411, 412), (392, 391, 406, 407), (403, 402, 417, 418), (398, 397, 412, 413), (393, 392, 407, 408), (404, 403, 418, 419), (399, 398, 413, 414), (394, 393, 408, 409), (405, 404, 419, 420), (400, 399, 414, 415), (395, 394, 409, 410), (401, 400, 415, 416), (415, 414, 429, 430), (410, 409, 424, 425), (416, 415, 430, 431), (411, 410, 425, 426), (417, 416, 431, 432), (412, 411, 426, 427), (407, 406, 421, 422), (418, 417, 432, 433), (413, 412, 427, 428), (408, 407, 422, 423), (419, 418, 433, 434), (414, 413, 428, 429), (409, 408, 423, 424), (420, 419, 434, 435), (434, 433, 448, 449), (429, 428, 443, 444), (424, 423, 438, 439), (435, 434, 449, 450), (430, 429, 444, 445), (425, 424, 439, 440), (431, 430, 445, 446), (426, 425, 440, 441), (432, 431, 446, 447), (427, 426, 441, 442), (422, 421, 436, 437), (433, 432, 447, 448), (428, 427, 442, 443), (423, 422, 437, 438), (448, 447, 463, 464), (443, 442, 458, 459), (438, 437, 453, 454), (449, 448, 464, 465), (444, 443, 459, 460), (439, 438, 454, 455), (450, 449, 465, 466), (445, 444, 460, 461), (440, 439, 455, 456), (446, 445, 461, 462), (441, 440, 456, 457), (447, 446, 462, 463), (442, 441, 457, 458), (437, 436, 452, 453), (463, 462, 477, 478), (458, 457, 472, 473), (453, 452, 467, 468), (464, 463, 478, 479), (459, 458, 473, 474), (454, 453, 468, 469), (465, 464, 479, 480), (460, 459, 474, 475), (455, 454, 469, 470), (466, 465, 480, 481), (461, 460, 475, 476), (456, 455, 470, 471), (462, 461, 476, 477), (457, 456, 471, 472), (330, 14, 29), (0, 451, 15), (330, 29, 44), (15, 451, 30), (330, 44, 59), (30, 451, 45), (330, 59, 74), (45, 451, 60), (330, 74, 89), (60, 451, 75), (330, 89, 104), (75, 451, 90), (330, 104, 119), (90, 451, 105), (330, 119, 134), (105, 451, 120), (330, 134, 149), (120, 451, 135), (330, 149, 164), (135, 451, 150), (330, 164, 179), (150, 451, 165), (330, 179, 194), (165, 451, 180), (330, 194, 209), (180, 451, 195), (330, 209, 224), (195, 451, 210), (210, 451, 225), (330, 224, 239), (330, 239, 254), (225, 451, 240), (330, 254, 269), (240, 451, 255), (330, 269, 284), (255, 451, 270), (270, 451, 285), (330, 284, 299), (330, 299, 314), (285, 451, 300), (330, 314, 329), (300, 451, 315), (330, 329, 345), (315, 451, 331), (331, 451, 346), (330, 345, 360), (330, 360, 375), (346, 451, 361), (330, 375, 390), (361, 451, 376), (330, 390, 405), (376, 451, 391), (391, 451, 406), (330, 405, 420), (330, 420, 435), (406, 451, 421), (330, 435, 450), (421, 451, 436), (330, 450, 466), (436, 451, 452), (452, 451, 467), (330, 466, 481), (471, 470, 3, 4), (330, 481, 14), (477, 476, 9, 10), (472, 471, 4, 5), (467, 451, 0), (478, 477, 10, 11), (473, 472, 5, 6), (468, 467, 0, 1), (479, 478, 11, 12), (474, 473, 6, 7), (469, 468, 1, 2), (480, 479, 12, 13), (475, 474, 7, 8), (470, 469, 2, 3), (481, 480, 13, 14), (476, 475, 8, 9)])
me_sphere.materials.append(mat_material_013)
me_sphere.use_remesh_preserve_volume = False
me_sphere.use_remesh_preserve_attributes = False
me_sphere.use_mirror_vertex_groups = False
me_sphere.update()
me_plane = bpy.data.meshes.new('Plane')
me_plane.from_pydata([(-0.3553, -0.361, 0.5707), (0.3553, -0.361, 0.5707), (-0.3553, 0.3612, 0.5707), (0.3553, 0.3612, 0.5707), (-0.2757, -0.2813, 1.388), (0.2757, -0.2813, 1.388), (-0.2757, 0.2816, 1.388), (0.2757, 0.2816, 1.388), (-0.04932, 0.04583, 0.9169), (0.0493, 0.04583, 0.9169), (-0.04932, -0.04558, 0.9169), (0.0493, -0.04558, 0.9169), (0.3018, -0.3381, 0.3316), (-0.336, -0.3381, 0.3316), (0.3018, 0.36, 0.3316), (-0.336, 0.36, 0.3316), (0.07638, -0.07267, 0.301), (-0.07641, -0.07267, 0.301), (0.07638, 0.07292, 0.301), (-0.07641, 0.07292, 0.301), (-0.3882, -0.3938, 0.5771), (0.3882, -0.3938, 0.5771), (-0.3882, 0.3941, 0.5771), (0.3882, 0.3941, 0.5771), (-0.3086, -0.3142, 1.394), (0.3085, -0.3142, 1.394), (-0.3086, 0.3144, 1.394), (0.3085, 0.3144, 1.394), (-0.07641, 0.07292, 0.7687), (0.07638, 0.07292, 0.7687), (-0.07641, -0.07267, 0.7687), (0.07638, -0.07267, 0.7687), (0.3884, -0.4143, 0.3587), (-0.3724, -0.4143, 0.3587), (0.3884, 0.4153, 0.3587), (-0.3724, 0.4153, 0.3587), (0.3884, -0.4143, 0.2731), (-0.3724, -0.4143, 0.2731), (0.3884, 0.4153, 0.2731), (-0.3724, 0.4153, 0.2731)], [], [(0, 2, 6, 4), (2, 3, 7, 6), (3, 1, 5, 7), (1, 0, 4, 5), (8, 9, 11, 10), (13, 15, 14, 12), (19, 17, 30, 28), (17, 16, 31, 30), (24, 26, 22, 20), (26, 27, 23, 22), (27, 25, 21, 23), (25, 24, 20, 21), (30, 31, 29, 28), (18, 19, 28, 29), (16, 18, 29, 31), (18, 16, 17, 19), (32, 34, 35, 33), (39, 38, 36, 37), (39, 37, 33, 35), (36, 38, 34, 32), (37, 36, 32, 33), (38, 39, 35, 34), (3, 2, 22, 23), (2, 0, 20, 22), (0, 1, 21, 20), (6, 7, 27, 26), (1, 3, 23, 21), (7, 5, 25, 27), (5, 4, 24, 25), (4, 6, 26, 24)])
me_plane.polygons.foreach_set('material_index', [0, 0, 0, 0, 0, 0, 0, 2, 0, 0, 0, 0, 0, 2, 2, 0, 2, 0, 2, 2, 2, 2, 0, 0, 0, 0, 0, 0, 0, 0])
me_plane.materials.append(mat_material_011)
me_plane.materials.append(None)
me_plane.materials.append(mat_material_012)
me_plane.use_remesh_preserve_volume = False
me_plane.use_remesh_preserve_attributes = False
me_plane.use_mirror_vertex_groups = False
me_plane.update()
me_cube_001 = bpy.data.meshes.new('Cube.001')
me_cube_001.from_pydata([(-0.2725, 0.6676, -0.1669), (-0.2725, 1.0, -0.1669), (1.0, 1.0, -0.1669), (1.0, 0.6676, -0.1669), (-0.2725, 0.6676, 1.785), (-0.2725, 1.0, 1.785), (1.0, 1.0, 1.785), (1.0, 0.6676, 1.785), (-0.2725, 0.6676, 2.008), (-0.2725, 1.0, 2.008), (1.0, 1.0, 2.008), (1.0, 0.6676, 2.008), (-0.2725, -4.222, 1.785), (1.0, -4.222, 1.785), (-0.2725, -4.222, 2.008), (1.0, -4.222, 2.008), (0.816, -4.215, 1.643), (0.816, -4.055, 1.643), (0.9916, -4.055, 1.643), (0.9916, -4.215, 1.643), (0.816, -4.215, 1.936), (0.816, -3.923, 1.936), (0.9916, -3.923, 1.936), (0.9916, -4.215, 1.936), (0.816, -4.215, -0.1209), (0.816, -4.055, -0.1209), (0.9916, -4.055, -0.1209), (0.9916, -4.215, -0.1209), (0.1496, -3.923, 1.936), (0.1496, -4.215, 1.936), (0.1496, -4.215, 1.643), (0.1496, -3.923, 1.643), (0.1496, -3.923, 1.643), (0.1496, -4.215, 1.643), (0.1496, -4.215, -0.1209), (0.1496, -3.923, -0.1209), (0.02772, 0.9804, 1.643), (0.02772, 0.9804, 1.936), (0.02772, 0.9804, -0.1209), (0.1496, 0.9804, 1.936), (0.1496, 0.9804, 1.643), (0.1496, 0.9804, 1.643), (0.1496, 0.9804, -0.1209), (-0.03619, -3.923, 1.936), (-0.03619, -4.215, 1.936), (-0.03619, -4.215, 1.643), (-0.03619, -3.923, 1.643), (-0.03619, -3.923, 1.643), (-0.03619, -4.215, 1.643), (-0.03619, -4.215, -0.1209), (-0.03619, -3.923, -0.1209), (-0.03619, 0.9804, 1.936), (-0.03619, 0.9804, 1.643), (-0.03619, 0.9804, 1.643), (-0.03619, 0.9804, -0.1209), (0.1496, -3.923, 1.957), (0.1496, 0.9804, 1.957), (-0.03619, -3.923, 1.957), (-0.03619, 0.9804, 1.957), (0.1496, -4.203, -0.1209), (-0.03619, -4.203, -0.1209), (0.1496, -4.203, 1.957), (-0.03619, -4.203, 1.957), (0.1496, -3.923, -0.1071), (0.1496, 0.9804, -0.1071), (-0.03619, -3.923, -0.1071), (-0.03619, 0.9804, -0.1071), (0.1273, -4.215, 1.643), (0.1273, -4.055, 1.643), (0.1273, -4.215, -0.1209), (0.1273, -4.055, -0.1209), (0.08895, -4.215, 1.643), (0.08895, -4.055, 1.643), (0.08895, -4.215, 1.936), (0.08895, -3.923, 1.936), (-0.716, 0.6676, -0.1669), (-0.716, 1.0, -0.1669), (-0.716, 0.6676, 1.785), (-0.716, 1.0, 1.785), (0.5565, 0.6676, 1.785), (-0.716, 0.6676, 2.008), (-0.716, 1.0, 2.008), (-0.716, -4.222, 1.785), (0.5565, -4.222, 1.785), (-0.716, -4.222, 2.008), (-0.4797, -3.923, 1.936), (-0.4797, -3.923, 1.643), (-0.4797, -3.923, -0.1209), (-0.4797, 0.9804, 1.936), (-0.4797, 0.9804, 1.643), (-0.4797, -3.923, 1.957), (-0.4797, -4.203, -0.1209), (-0.4797, -4.203, 1.957), (-0.4797, -3.923, -0.1071), (-0.4797, 0.9804, -0.1071)], [], [(1, 0, 75, 76), (5, 6, 2, 1), (6, 7, 3, 2), (7, 4, 0, 3), (0, 1, 2, 3), (62, 57, 90, 92), (11, 10, 9, 8), (6, 5, 9, 10), (46, 65, 93, 86), (7, 6, 10, 11), (12, 13, 15, 14), (13, 12, 82, 83), (11, 8, 14, 15), (7, 11, 15, 13), (36, 41, 42, 38), (37, 39, 40, 36), (16, 20, 73, 71), (21, 22, 18, 17), (22, 23, 19, 18), (23, 20, 16, 19), (19, 16, 24, 27), (23, 22, 21, 20), (24, 25, 26, 27), (17, 18, 26, 25), (17, 25, 70, 68), (18, 19, 27, 26), (33, 34, 49, 48), (40, 39, 51, 52), (32, 33, 48, 47), (54, 50, 57, 58), (43, 44, 45, 46), (12, 14, 84, 82), (47, 48, 49, 50), (47, 50, 54, 53), (28, 29, 44, 43), (41, 32, 47, 53), (34, 35, 50, 49), (29, 30, 45, 44), (46, 31, 63, 65), (30, 31, 46, 45), (39, 28, 43, 51), (42, 41, 53, 54), (55, 56, 58, 57), (42, 54, 58, 56), (35, 55, 61, 59), (35, 42, 56, 55), (60, 59, 61, 62), (50, 35, 59, 60), (7, 13, 83, 79), (55, 57, 62, 61), (63, 64, 66, 65), (57, 50, 87, 90), (31, 40, 64, 63), (40, 52, 66, 64), (67, 68, 70, 69), (24, 16, 67, 69), (16, 17, 68, 67), (25, 24, 69, 70), (73, 74, 72, 71), (21, 17, 72, 74), (17, 16, 71, 72), (20, 21, 74, 73), (77, 78, 76, 75), (80, 77, 82, 84), (78, 77, 80, 81), (77, 79, 83, 82), (85, 86, 89, 88), (90, 87, 91, 92), (89, 86, 93, 94), (14, 8, 80, 84), (51, 43, 85, 88), (4, 7, 79, 77), (65, 66, 94, 93), (50, 60, 91, 87), (43, 46, 86, 85), (5, 1, 76, 78), (9, 5, 78, 81), (66, 52, 89, 94), (8, 9, 81, 80), (52, 51, 88, 89), (0, 4, 77, 75), (60, 62, 92, 91)])
me_cube_001.polygons.foreach_set('material_index', [1, 1, 1, 1, 1, 0, 1, 1, 0, 0, 1, 1, 1, 1, 0, 0, 1, 1, 1, 1, 1, 0, 0, 1, 1, 1, 1, 0, 0, 0, 0, 1, 0, 0, 0, 0, 0, 1, 0, 0, 0, 0, 0, 0, 0, 0, 0, 0, 1, 0, 0, 0, 0, 0, 0, 1, 0, 0, 0, 1, 0, 0, 1, 1, 1, 1, 0, 0, 0, 1, 0, 1, 0, 0, 0, 1, 1, 0, 1, 0, 1, 1])
me_cube_001.materials.append(mat_material_003)
me_cube_001.materials.append(mat_material_004)
me_cube_001.use_remesh_preserve_volume = False
me_cube_001.use_remesh_preserve_attributes = False
me_cube_001.use_mirror_vertex_groups = False
me_cube_001.update()
me_cube_002 = bpy.data.meshes.new('Cube.002')
me_cube_002.from_pydata([(-0.183, -0.5979, 0.9904), (-0.183, 0.1385, 0.9904), (0.1699, 0.1385, 0.9904), (0.1699, -0.5979, 0.9904), (-0.2679, -0.7752, 1.894), (-0.2679, 0.3158, 1.894), (0.2549, 0.3158, 1.894), (0.2549, -0.7752, 1.894), (-0.1552, -0.5721, 1.023), (-0.1552, 0.1127, 1.023), (0.1421, 0.1127, 1.023), (0.1421, -0.5721, 1.023), (-0.2343, -0.7397, 1.905), (-0.2343, 0.2803, 1.905), (0.2213, 0.2803, 1.905), (0.2213, -0.7397, 1.905)], [], [(4, 5, 1, 0), (5, 6, 2, 1), (6, 7, 3, 2), (7, 4, 0, 3), (0, 1, 2, 3), (8, 9, 13, 12), (9, 10, 14, 13), (10, 11, 15, 14), (11, 8, 12, 15), (11, 10, 9, 8), (6, 5, 13, 14), (7, 6, 14, 15), (5, 4, 12, 13), (4, 7, 15, 12)])
me_cube_002.use_remesh_preserve_volume = False
me_cube_002.use_remesh_preserve_attributes = False
me_cube_002.use_mirror_vertex_groups = False
me_cube_002.update()
me_cube = bpy.data.meshes.new('Cube')
me_cube.from_pydata([(1.0, 7.369, 2.631), (1.0, -1.0, 2.631), (-1.0, -1.0, 2.631), (-1.0, 7.369, 2.631), (1.0, 7.369, 2.932), (1.0, -1.0, 2.932), (-1.0, -1.0, 2.932), (-1.0, 7.369, 2.932), (1.0, -0.6985, 2.631), (1.0, -0.5867, 2.631), (-1.0, -0.5867, 2.631), (-1.0, -0.6985, 2.631), (1.0, -0.6985, 2.932), (1.0, -0.5867, 2.932), (-1.0, -0.5867, 2.932), (-1.0, -0.6985, 2.932), (-1.0, 0.2203, 2.631), (-1.0, 0.09631, 2.631), (-1.0, 0.2203, 2.932), (-1.0, 0.09631, 2.932), (1.0, 0.2203, 2.631), (1.0, 0.09631, 2.631), (1.0, 0.2203, 2.932), (1.0, 0.09631, 2.932), (-1.0, 7.028, 2.631), (-1.0, 6.915, 2.631), (-1.0, 7.028, 2.932), (-1.0, 6.915, 2.932), (1.0, 7.028, 2.631), (1.0, 6.915, 2.631), (1.0, 7.028, 2.932), (1.0, 6.915, 2.932), (-1.0, 6.097, 2.631), (-1.0, 6.204, 2.631), (-1.0, 6.097, 2.932), (-1.0, 6.204, 2.932), (1.0, 6.097, 2.631), (1.0, 6.204, 2.631), (1.0, 6.097, 2.932), (1.0, 6.204, 2.932), (-0.6581, 7.369, 2.631), (-0.7649, 7.369, 2.631), (-0.6581, -1.0, 2.631), (-0.7649, -1.0, 2.631), (-0.6581, 7.369, 2.932), (-0.7649, 7.369, 2.932), (-0.6581, -1.0, 2.932), (-0.7649, -1.0, 2.932), (-0.6581, -0.6985, 2.631), (-0.7649, -0.6985, 2.631), (-0.6581, -0.5867, 2.631), (-0.7649, -0.5867, 2.631), (-0.7649, -0.6985, 2.932), (-0.6581, -0.6985, 2.932), (-0.7649, -0.5867, 2.932), (-0.6581, -0.5867, 2.932), (-0.6581, 0.09631, 2.631), (-0.7649, 0.09631, 2.631), (-0.6581, 0.2203, 2.631), (-0.7649, 0.2203, 2.631), (-0.7649, 0.09631, 2.932), (-0.6581, 0.09631, 2.932), (-0.7649, 0.2203, 2.932), (-0.6581, 0.2203, 2.932), (-0.6581, 6.915, 2.631), (-0.7649, 6.915, 2.631), (-0.6581, -0.6985, 0.571), (-0.7649, 7.028, 2.631), (-0.7649, 6.915, 2.932), (-0.6581, 6.915, 2.932), (-0.7649, 7.028, 2.932), (-0.6581, 7.028, 2.932), (0.7698, -0.6985, 0.571), (-0.7649, 6.097, 2.631), (-0.6581, 6.204, 2.631), (-0.7649, 6.204, 2.631), (-0.7649, 6.097, 2.932), (-0.6581, 6.097, 2.932), (-0.7649, 6.204, 2.932), (-0.6581, 6.204, 2.932), (0.6761, -0.6985, 2.932), (0.7698, -0.6985, 2.932), (0.6761, -0.5867, 2.932), (0.7698, -0.5867, 2.932), (0.6761, 0.09631, 2.932), (0.7698, 0.09631, 2.932), (0.6761, 0.2203, 2.932), (0.7698, 0.2203, 2.932), (0.6761, 6.915, 2.932), (0.7698, 6.915, 2.932), (0.6761, 7.028, 2.932), (0.7698, 7.028, 2.932), (0.6761, 6.097, 2.932), (0.7698, 6.097, 2.932), (0.6761, 6.204, 2.932), (0.7698, 6.204, 2.932), (0.6761, 7.369, 2.631), (0.7698, 7.369, 2.631), (0.6761, -1.0, 2.631), (0.7698, -1.0, 2.631), (0.6761, 7.369, 2.932), (0.7698, 7.369, 2.932), (0.6761, -1.0, 2.932), (0.7698, -1.0, 2.932), (0.6761, -0.6985, 2.631), (0.7698, -0.6985, 2.631), (0.6761, -0.5867, 2.631), (0.7698, -0.5867, 2.631), (0.6761, 0.09631, 2.631), (0.7698, 0.09631, 2.631), (0.6761, 0.2203, 2.631), (0.7698, 0.2203, 2.631), (0.6761, 6.915, 2.631), (0.7698, 6.915, 2.631), (-0.6581, 6.915, 0.571), (0.7698, 7.028, 2.631), (-0.7649, 6.915, 0.571), (0.7698, 6.097, 2.631), (0.6761, 6.204, 2.631), (0.7698, 6.204, 2.631), (-0.6581, -0.6985, 0.4471), (-0.7649, -0.6985, 0.4471), (-0.6581, -0.5867, 0.4471), (-0.7649, -0.5867, 0.4471), (-0.6581, 0.09631, 0.4471), (-0.7649, 0.09631, 0.4471), (-0.6581, 0.2203, 0.4471), (-0.7649, 0.2203, 0.4471), (-0.6581, 6.915, 0.4471), (-0.7649, 6.915, 0.4471), (-0.6581, 7.028, 0.4471), (-0.7649, 7.028, 0.4471), (-0.6581, 6.097, 0.4471), (-0.7649, 6.097, 0.4471), (-0.6581, 6.204, 0.4471), (-0.7649, 6.204, 0.4471), (0.6761, -0.6985, 0.4471), (0.7698, -0.6985, 0.4471), (0.6761, -0.5867, 0.4471), (0.7698, -0.5867, 0.4471), (0.6761, 0.09631, 0.4471), (0.7698, 0.09631, 0.4471), (0.6761, 0.2203, 0.4471), (0.7698, 0.2203, 0.4471), (0.6761, 6.915, 0.4471), (0.7698, 6.915, 0.4471), (0.6761, 7.028, 0.4471), (0.7698, 7.028, 0.4471), (0.6761, 6.097, 0.4471), (0.7698, 6.097, 0.4471), (0.6761, 6.204, 0.4471), (0.7698, 6.204, 0.4471), (0.6761, -0.6985, 0.571), (0.6761, 0.2203, 0.571), (0.6761, 0.09631, 0.571), (0.7698, -0.5867, 0.571), (0.6761, -0.5867, 0.571), (-0.7649, 6.204, 0.571), (-0.7649, 6.097, 0.571), (-0.6581, -0.5867, 0.571), (-0.7649, -0.5867, 0.571), (0.6761, 6.915, 0.571), (0.7698, 6.915, 0.571), (-0.7649, -0.6985, 0.571), (-0.7649, 0.2203, 0.571), (0.6761, 6.204, 0.571), (0.7698, 6.097, 0.571), (0.7698, 6.204, 0.571), (-0.7649, 0.09631, 0.571), (-0.6581, 6.204, 0.571), (-0.6581, 0.2203, 0.571), (0.7698, 0.09631, 0.571), (0.7698, 0.2203, 0.571), (-0.6581, 0.09631, 0.571), (0.7698, 7.028, 0.571), (-0.7649, 7.028, 0.571), (0.7698, 6.915, 2.128), (0.7698, 6.915, 2.078), (-0.7649, -0.5867, 2.128), (-0.7649, -0.5867, 2.078), (0.7698, 6.097, 2.128), (0.7698, 6.097, 2.078), (-0.7649, -0.6985, 2.128), (-0.7649, -0.6985, 2.078), (-0.6581, 6.204, 2.128), (-0.6581, 6.204, 2.078), (0.7698, 6.204, 2.128), (0.7698, 6.204, 2.078), (-0.6581, 0.2203, 2.128), (-0.6581, 0.2203, 2.078), (-0.7649, 0.09631, 2.128), (-0.7649, 0.09631, 2.078), (0.6761, 0.2203, 2.128), (0.6761, 0.2203, 2.078), (-0.6581, -0.6985, 2.128), (-0.6581, -0.6985, 2.078), (0.6761, 0.09631, 2.128), (0.6761, 0.09631, 2.078), (0.6761, -0.6985, 2.128), (0.6761, -0.6985, 2.078), (0.7698, -0.6985, 2.128), (0.7698, -0.6985, 2.078), (-0.7649, 6.915, 2.128), (-0.7649, 6.915, 2.078), (-0.7649, 6.204, 2.128), (-0.7649, 6.204, 2.078), (0.7698, -0.5867, 2.128), (0.7698, -0.5867, 2.078), (-0.6581, 6.915, 2.128), (-0.6581, 6.915, 2.078), (0.7698, 7.028, 2.128), (0.7698, 7.028, 2.078), (0.6761, 6.915, 2.128), (0.6761, 6.915, 2.078), (-0.6581, -0.5867, 2.128), (-0.6581, -0.5867, 2.078), (-0.7649, 6.097, 2.128), (-0.7649, 6.097, 2.078), (0.6761, -0.5867, 2.128), (0.6761, -0.5867, 2.078), (0.7698, 0.2203, 2.128), (0.7698, 0.2203, 2.078), (0.7698, 0.09631, 2.128), (0.7698, 0.09631, 2.078), (0.6761, 6.204, 2.128), (0.6761, 6.204, 2.078), (-0.7649, 0.2203, 2.128), (-0.7649, 0.2203, 2.078), (-0.7649, 7.028, 2.128), (-0.7649, 7.028, 2.078), (-0.6581, 0.09631, 2.128), (-0.6581, 0.09631, 2.078), (-0.6581, 6.915, 2.639), (-0.7649, 6.915, 2.639), (-0.6581, 7.028, 2.639), (-0.7649, 7.028, 2.639), (0.6761, 6.915, 2.639), (0.7698, 6.915, 2.639), (0.6761, 7.028, 2.639), (0.7698, 7.028, 2.639), (0.6761, -0.6985, 2.649), (0.7698, -0.6985, 2.649), (0.6761, 0.2203, 2.649), (0.7698, 0.2203, 2.649), (-0.6133, 6.097, 2.631), (-0.6133, 6.204, 2.631), (-0.6133, 6.097, 0.571), (-0.6133, 6.204, 0.571), (-0.6133, 6.097, 2.128), (-0.6133, 6.097, 2.078), (-0.6133, 6.204, 2.128), (-0.6133, 6.204, 2.078), (0.7698, 6.097, 0.4535), (0.7698, 6.204, 0.4535), (-0.6133, 6.097, 0.4535), (-0.6133, 6.204, 0.4535), (-0.673, 7.028, 2.631), (-0.673, 6.097, 2.631), (-0.673, 6.097, 0.571), (-0.673, 7.028, 0.571), (-0.673, 6.097, 2.128), (-0.673, 6.097, 2.078), (-0.673, 7.028, 2.128), (-0.673, 7.028, 2.078), (0.6761, 6.096, 2.631), (0.7698, 6.096, 2.631), (0.6761, 6.096, 0.571), (0.7698, 6.096, 0.571), (0.7698, 6.096, 2.128), (0.7698, 6.096, 2.078), (0.6761, 6.096, 2.128), (0.6761, 6.096, 2.078), (-0.6133, 6.096, 2.631), (-0.6133, 6.096, 0.571), (-0.6581, -0.6985, 2.705), (-0.7649, -0.6985, 2.705), (-0.6581, -0.5867, 2.705), (-0.7649, -0.5867, 2.705)], [], [(51, 43, 2, 10), (54, 14, 6, 47), (9, 13, 5, 1), (43, 47, 6, 2), (25, 27, 7, 3), (45, 41, 3, 7), (59, 49, 11, 16), (49, 51, 10, 11), (62, 18, 15, 52), (52, 15, 14, 54), (20, 22, 12, 8), (8, 12, 13, 9), (2, 6, 14, 10), (10, 14, 15, 11), (11, 15, 18, 16), (16, 18, 19, 17), (75, 57, 17, 33), (57, 59, 16, 17), (78, 35, 19, 60), (60, 19, 18, 62), (37, 39, 23, 21), (21, 23, 22, 20), (32, 34, 26, 24), (24, 26, 27, 25), (41, 65, 25, 3), (65, 67, 24, 25), (45, 7, 27, 68), (68, 27, 26, 70), (0, 4, 31, 29), (29, 31, 30, 28), (67, 73, 32, 24), (73, 75, 33, 32), (70, 26, 34, 76), (76, 34, 35, 78), (28, 30, 38, 36), (36, 38, 39, 37), (17, 19, 35, 33), (33, 35, 34, 32), (106, 98, 42, 50), (50, 42, 43, 51), (82, 55, 46, 102), (55, 54, 47, 46), (98, 102, 46, 42), (42, 46, 47, 43), (100, 96, 40, 44), (44, 40, 41, 45), (110, 104, 48, 58), (154, 171, 141, 140), (114, 161, 144, 128), (170, 66, 120, 126), (86, 63, 53, 80), (63, 62, 52, 53), (80, 53, 55, 82), (53, 52, 54, 55), (118, 108, 56, 74), (165, 169, 134, 150), (108, 110, 58, 56), (160, 163, 121, 123), (94, 79, 61, 84), (79, 78, 60, 61), (84, 61, 63, 86), (61, 60, 62, 63), (96, 112, 64, 40), (40, 64, 65, 41), (168, 157, 135, 125), (116, 114, 128, 129), (100, 44, 69, 88), (44, 45, 68, 69), (88, 69, 71, 90), (69, 68, 70, 71), (72, 155, 139, 137), (66, 152, 136, 120), (153, 154, 140, 142), (155, 156, 138, 139), (90, 71, 77, 92), (71, 70, 76, 77), (92, 77, 79, 94), (77, 76, 78, 79), (9, 1, 99, 107), (107, 99, 98, 106), (13, 83, 103, 5), (83, 82, 102, 103), (1, 5, 103, 99), (99, 103, 102, 98), (4, 0, 97, 101), (101, 97, 96, 100), (20, 8, 105, 111), (157, 158, 133, 135), (8, 9, 107, 105), (159, 160, 123, 122), (22, 87, 81, 12), (87, 86, 80, 81), (12, 81, 83, 13), (81, 80, 82, 83), (37, 21, 109, 119), (119, 109, 108, 118), (21, 20, 111, 109), (161, 162, 145, 144), (39, 95, 85, 23), (95, 94, 84, 85), (23, 85, 87, 22), (85, 84, 86, 87), (0, 29, 113, 97), (97, 113, 112, 96), (29, 28, 115, 113), (163, 164, 127, 121), (4, 101, 89, 31), (101, 100, 88, 89), (31, 89, 91, 30), (89, 88, 90, 91), (28, 36, 117, 115), (167, 165, 150, 151), (36, 37, 119, 117), (166, 167, 151, 149), (30, 91, 93, 38), (91, 90, 92, 93), (38, 93, 95, 39), (93, 92, 94, 95), (126, 120, 121, 127), (136, 138, 122, 120), (123, 121, 275, 277), (134, 124, 125, 135), (124, 126, 127, 125), (144, 145, 237, 236), (131, 129, 233, 235), (146, 148, 132, 130), (130, 132, 133, 131), (148, 150, 134, 132), (132, 134, 135, 133), (136, 142, 242, 240), (137, 139, 138, 136), (141, 143, 142, 140), (130, 131, 235, 234), (147, 149, 148, 146), (149, 151, 150, 148), (156, 159, 122, 138), (171, 172, 143, 141), (152, 153, 142, 136), (164, 168, 125, 127), (169, 173, 124, 134), (174, 166, 149, 147), (162, 174, 147, 145), (158, 175, 131, 133), (175, 116, 129, 131), (172, 72, 137, 143), (173, 170, 126, 124), (197, 223, 171, 154), (209, 213, 161, 114), (189, 195, 66, 170), (225, 185, 169, 165), (179, 183, 163, 160), (191, 205, 157, 168), (203, 209, 114, 116), (201, 207, 155, 72), (195, 199, 152, 66), (193, 197, 154, 153), (207, 219, 156, 155), (205, 217, 158, 157), (215, 179, 160, 159), (213, 177, 162, 161), (183, 227, 164, 163), (187, 225, 165, 167), (117, 119, 245, 244), (219, 215, 159, 156), (223, 221, 172, 171), (199, 193, 153, 152), (227, 191, 168, 164), (185, 231, 173, 169), (181, 166, 258, 261), (177, 211, 174, 162), (217, 229, 175, 158), (229, 203, 116, 175), (221, 201, 72, 172), (231, 189, 170, 173), (107, 106, 218, 206), (50, 51, 178, 214), (74, 56, 230, 184), (206, 218, 219, 207), (109, 111, 220, 222), (106, 50, 214, 218), (230, 188, 189, 231), (182, 226, 227, 183), (59, 57, 190, 226), (48, 104, 198, 194), (119, 118, 224, 186), (111, 105, 200, 220), (184, 230, 231, 185), (178, 182, 183, 179), (58, 48, 194, 188), (198, 192, 193, 199), (200, 206, 207, 201), (190, 204, 205, 191), (104, 110, 192, 198), (188, 194, 195, 189), (196, 222, 223, 197), (224, 184, 185, 225), (75, 73, 216, 204), (108, 109, 222, 196), (73, 67, 228, 216), (56, 58, 188, 230), (214, 178, 179, 215), (67, 65, 202, 228), (194, 198, 199, 195), (220, 200, 201, 221), (174, 211, 263, 259), (166, 181, 249, 246), (64, 112, 212, 208), (186, 224, 225, 187), (110, 108, 196, 192), (222, 220, 221, 223), (112, 113, 176, 212), (118, 74, 184, 224), (208, 212, 213, 209), (49, 59, 226, 182), (228, 202, 203, 229), (180, 186, 187, 181), (192, 196, 197, 193), (51, 49, 182, 178), (65, 64, 208, 202), (176, 210, 211, 177), (105, 107, 206, 200), (57, 75, 204, 190), (218, 214, 215, 219), (210, 180, 181, 211), (226, 190, 191, 227), (204, 216, 217, 205), (212, 176, 177, 213), (113, 115, 210, 176), (202, 208, 209, 203), (216, 228, 229, 217), (236, 238, 234, 232), (232, 234, 235, 233), (237, 239, 238, 236), (147, 146, 238, 239), (129, 128, 232, 233), (128, 144, 236, 232), (146, 130, 234, 238), (145, 147, 239, 237), (243, 241, 240, 242), (142, 143, 243, 242), (137, 136, 240, 241), (143, 137, 241, 243), (249, 251, 247, 246), (244, 245, 250, 248), (187, 167, 247, 251), (247, 167, 253, 255), (180, 117, 244, 248), (186, 180, 248, 250), (119, 186, 250, 245), (181, 187, 251, 249), (253, 252, 254, 255), (166, 246, 254, 252), (167, 166, 252, 253), (246, 247, 255, 254), (263, 261, 258, 259), (256, 257, 260, 262), (180, 210, 262, 260), (210, 115, 256, 262), (117, 180, 260, 257), (211, 181, 261, 263), (115, 117, 257, 256), (166, 174, 259, 258), (167, 187, 269, 267), (119, 245, 272, 265), (118, 224, 270, 264), (167, 247, 273, 267), (186, 119, 265, 268), (165, 225, 271, 266), (274, 276, 277, 275), (121, 120, 274, 275), (120, 122, 276, 274), (122, 123, 277, 276)])
me_cube.materials.append(mat_material)
me_cube.use_remesh_preserve_volume = False
me_cube.use_remesh_preserve_attributes = False
me_cube.use_mirror_vertex_groups = False
me_cube.update()

# ---- objects
ob_icosphere_002 = bpy.data.objects.new('Icosphere.002', me_icosphere)
ob_icosphere_001 = bpy.data.objects.new('Icosphere.001', me_icosphere)
ob_cube_004 = bpy.data.objects.new('Cube.004', me_cube_004)
ob_cube_003 = bpy.data.objects.new('Cube.003', me_cube_003)
ob_icosphere = bpy.data.objects.new('Icosphere', me_icosphere)
ob_sphere = bpy.data.objects.new('Sphere', me_sphere)
ob_plane = bpy.data.objects.new('Plane', me_plane)
ob_cube_001 = bpy.data.objects.new('Cube.001', me_cube_001)
ob_lamp = bpy.data.objects.new('Lamp', light_lamp)
ob_camera = bpy.data.objects.new('Camera', cam_camera)
ob_cube_002 = bpy.data.objects.new('Cube.002', me_cube_002)
ob_cube = bpy.data.objects.new('Cube', me_cube)

# ---- transforms, parenting, visibility, modifiers, constraints
ob_icosphere_002.location = (-0.0845, 0.6205, 2.216)
ob_icosphere_002.scale = (0.06452, 0.06452, 0.06452)
ob_icosphere_002.lineart.crease_threshold = 0.0
ob_icosphere_001.location = (0.03485, 0.3037, 2.239)
ob_icosphere_001.scale = (0.06452, 0.06452, 0.06452)
ob_icosphere_001.lineart.crease_threshold = 0.0
ob_cube_004.location = (1.299, -1.433, 3.393)
ob_cube_004.rotation_euler = (0.0, -0.0, 1.571)
ob_cube_004.show_texture_space = True
ob_cube_004.lineart.crease_threshold = 0.0
ob_cube_003.location = (-4.237, 2.287, -1.036)
ob_cube_003.scale = (1.041, 1.041, 1.041)
ob_cube_003.lineart.crease_threshold = 0.0
ob_icosphere.location = (0.1521, 0.5491, 2.228)
ob_icosphere.rotation_euler = (0.9676, 0.6266, 0.953)
ob_icosphere.scale = (0.06452, 0.06452, 0.06452)
ob_icosphere.lineart.crease_threshold = 0.0
ob_sphere.location = (0.9841, -0.3948, 3.214)
ob_sphere.lineart.crease_threshold = 0.0
ob_plane.location = (-0.03132, -3.825, 2.083)
ob_plane.scale = (0.4777, 0.4777, 0.4777)
ob_plane.lineart.crease_threshold = 0.0
ob_cube_001.location = (0.0, 0.0, 0.1614)
ob_cube_001.lineart.crease_threshold = 0.0
ob_lamp.location = (2.798, 1.564, 4.248)
ob_lamp.rotation_euler = (0.6503, 0.05522, 1.866)
ob_lamp.lock_rotations_4d = False
ob_lamp.empty_display_type = 'ARROWS'
ob_lamp.color = (0.0, 0.0, 0.0, 0.0)
ob_lamp.lineart.crease_threshold = 0.0
ob_camera.location = (-8.676, 5.305, 7.148)
ob_camera.rotation_euler = (7.364, 1.235e-06, -2.164)
ob_camera.scale = (1.0, 1.0, 1.0)
ob_camera.lock_rotations_4d = False
ob_camera.empty_display_type = 'ARROWS'
ob_camera.color = (0.0, 0.0, 0.0, 0.0)
ob_camera.display_type = 'WIRE'
ob_camera.lineart.crease_threshold = 0.0
ob_cube_002.location = (-0.7043, 2.929, -2.006)
ob_cube_002.lineart.crease_threshold = 0.0
ob_cube.location = (-0.9272, -0.4194, -0.2003)
ob_cube.lock_rotations_4d = False
ob_cube.empty_display_type = 'ARROWS'
ob_cube.lineart.crease_threshold = 0.0

# ---- collection membership
col_collection_1.objects.link(ob_icosphere_002)
col_collection_1.objects.link(ob_icosphere_001)
col_collection_1.objects.link(ob_cube_004)
col_collection_1.objects.link(ob_cube_003)
col_collection_1.objects.link(ob_icosphere)
col_collection_1.objects.link(ob_sphere)
col_collection_1.objects.link(ob_plane)
col_collection_1.objects.link(ob_cube_001)
col_collection_1.objects.link(ob_lamp)
col_collection_1.objects.link(ob_camera)
col_collection_3.objects.link(ob_cube_002)
col_collection_4.objects.link(ob_cube)

# ---- scene / render settings (as saved in the file)
scene.camera = ob_camera
scene.frame_start = 1; scene.frame_end = 250; scene.frame_set(1)
scene.render.engine = 'CYCLES'
scene.render.image_settings.color_mode = 'RGB'
scene.render.image_settings.compression = 90
scene.render.resolution_x = 1280
scene.render.pixel_aspect_x = 3.0
scene.render.pixel_aspect_y = 2.0
scene.render.dither_intensity = 0.0
scene.render.bake_margin = 2
scene.cycles.use_denoising = False
scene.cycles.samples = 10
scene.cycles.sampling_pattern = 'TABULATED_SOBOL'
scene.cycles.light_sampling_threshold = 0.0
scene.cycles.use_adaptive_sampling = False
scene.cycles.use_light_tree = False
scene.cycles.blur_glossy = 0.0
scene.cycles.volume_bounces = 1
scene.cycles.pixel_filter_type = 'GAUSSIAN'
scene.cycles.sample_clamp_indirect = 0.0
scene.view_settings.view_transform = 'Standard'
bpy.context.view_layer.update()
